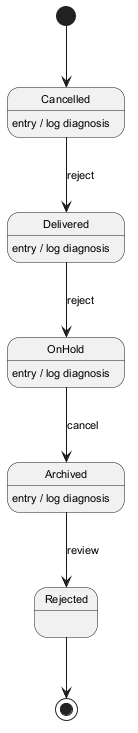

The diagram above was rendered by PlantUML. Its source (embedded in the PNG):
@startuml
skinparam monochrome true
skinparam defaultFontSize 11
[*] --> Cancelled
Cancelled --> Delivered : reject
Cancelled : entry / log diagnosis
Delivered --> OnHold : reject
Delivered : entry / log diagnosis
OnHold --> Archived : cancel
OnHold : entry / log diagnosis
Archived --> Rejected : review
Archived : entry / log diagnosis
Rejected --> [*]
@enduml